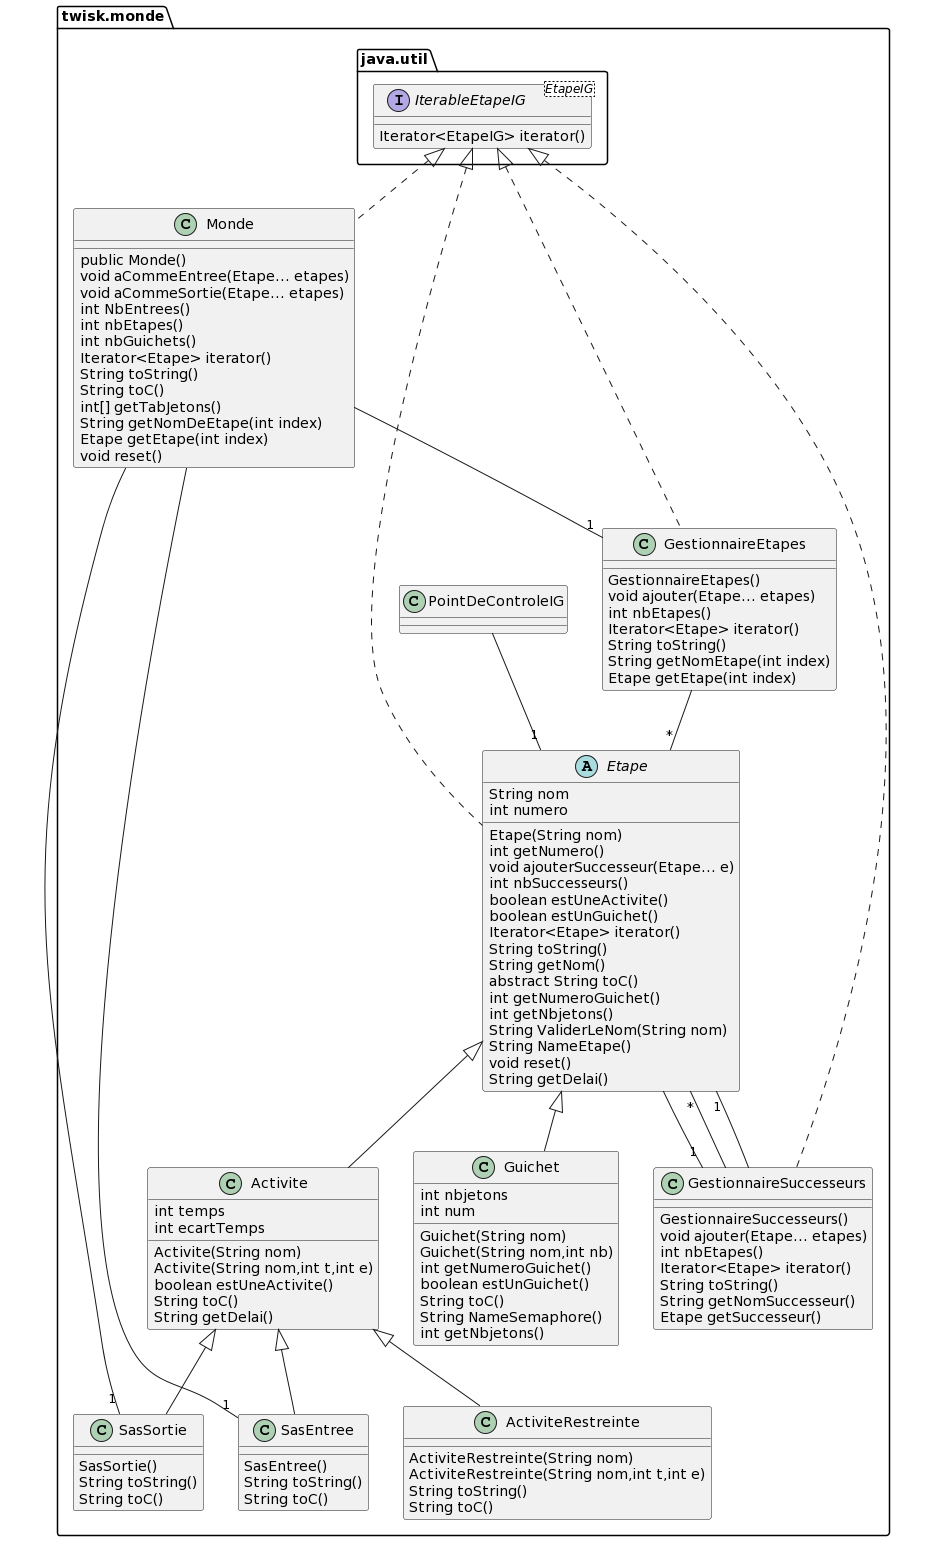

The diagram above was rendered by PlantUML. Its source (embedded in the PNG):
@startuml
package twisk.monde {
package java.util {

interface IterableEtapeIG<EtapeIG> {
  Iterator<EtapeIG> iterator()
}
}
abstract class Etape implements IterableEtapeIG {
String nom
int numero
Etape(String nom)
int getNumero()
void ajouterSuccesseur(Etape... e)
int nbSuccesseurs()
boolean estUneActivite()
boolean estUnGuichet()
Iterator<Etape> iterator()
String toString()
String getNom()
abstract String toC()
int getNumeroGuichet()
int getNbjetons()
String ValiderLeNom(String nom)
String NameEtape()
void reset()
String getDelai()
}
Etape -- "1" GestionnaireSuccesseurs
class GestionnaireEtapes implements IterableEtapeIG{
GestionnaireEtapes()
void ajouter(Etape... etapes)
int nbEtapes()
Iterator<Etape> iterator()
String toString()
String getNomEtape(int index)
Etape getEtape(int index)

}

class Monde implements IterableEtapeIG {
public Monde()
void aCommeEntree(Etape... etapes)
void aCommeSortie(Etape... etapes)
int NbEntrees()
int nbEtapes()
int nbGuichets()
Iterator<Etape> iterator()
String toString() 
String toC()
int[] getTabJetons()
String getNomDeEtape(int index)
Etape getEtape(int index)
void reset()
}
Monde -- "1" SasSortie
Monde -- "1" SasEntree
class Activite extends Etape{
int temps
int ecartTemps
Activite(String nom)
Activite(String nom,int t,int e)
boolean estUneActivite()
String toC()
String getDelai()
}
class ActiviteRestreinte extends Activite{
ActiviteRestreinte(String nom)
ActiviteRestreinte(String nom,int t,int e)
String toString()
String toC()
}
class GestionnaireSuccesseurs implements IterableEtapeIG{
GestionnaireSuccesseurs()
void ajouter(Etape... etapes)
int nbEtapes()
Iterator<Etape> iterator()
String toString()
String getNomSuccesseur()
Etape getSuccesseur()
}
class Guichet extends Etape{
int nbjetons
int num
Guichet(String nom)
Guichet(String nom,int nb)
int getNumeroGuichet()
boolean estUnGuichet()
String toC()
String NameSemaphore()
int getNbjetons()
}
class SasEntree extends Activite{
SasEntree()
String toString()
String toC()
}
class SasSortie extends Activite{
SasSortie()
String toString()
String toC()
}


GestionnaireEtapes -- "*" Etape
Monde-- "1" GestionnaireEtapes
GestionnaireSuccesseurs -- "*" Etape
GestionnaireSuccesseurs -- "1" Etape
PointDeControleIG -- "1" Etape


}
@enduml